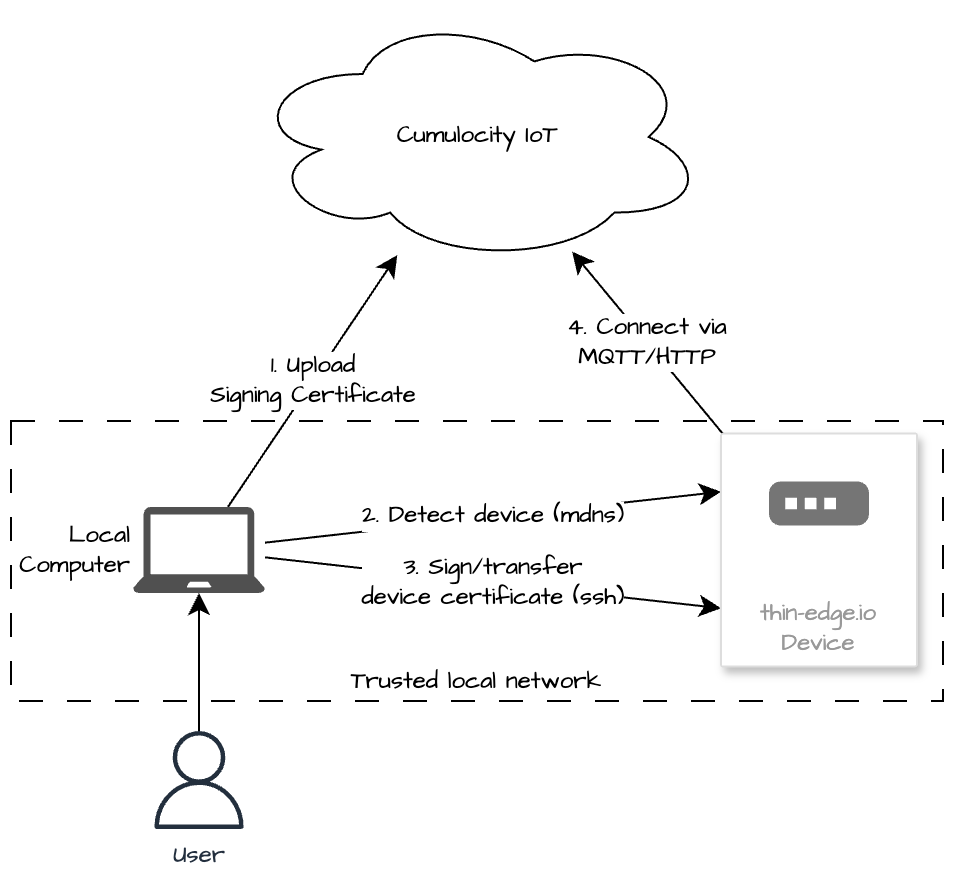

The diagram above was exported from draw.io. Its source (the exported page's mxGraphModel, read from the mxfile embedded in the PNG):
<mxGraphModel dx="1296" dy="1043" grid="0" gridSize="10" guides="1" tooltips="1" connect="1" arrows="1" fold="1" page="0" pageScale="1" pageWidth="1654" pageHeight="1169" math="0" shadow="0">
  <root>
    <mxCell id="0" />
    <mxCell id="1" parent="0" />
    <mxCell id="9MzbLLAMvih8I031maXl-16" value="Trusted local network" style="rounded=0;whiteSpace=wrap;html=1;hachureGap=4;fontFamily=Architects Daughter;fontSource=https%3A%2F%2Ffonts.googleapis.com%2Fcss%3Ffamily%3DArchitects%2BDaughter;dashed=1;dashPattern=12 12;verticalAlign=bottom;fillColor=none;" vertex="1" parent="1">
      <mxGeometry x="-164" y="-139" width="466" height="140" as="geometry" />
    </mxCell>
    <mxCell id="9MzbLLAMvih8I031maXl-9" value="1. Upload&lt;div&gt;Signing Certificate&lt;/div&gt;" style="edgeStyle=none;curved=1;rounded=0;hachureGap=4;orthogonalLoop=1;jettySize=auto;html=1;fontFamily=Architects Daughter;fontSource=https%3A%2F%2Ffonts.googleapis.com%2Fcss%3Ffamily%3DArchitects%2BDaughter;fontSize=12;startSize=8;endSize=8;" edge="1" parent="1" source="9MzbLLAMvih8I031maXl-4" target="9MzbLLAMvih8I031maXl-8">
      <mxGeometry relative="1" as="geometry" />
    </mxCell>
    <mxCell id="9MzbLLAMvih8I031maXl-10" value="3. Sign/transfer&lt;div&gt;device certificate (ssh)&lt;div&gt;&lt;/div&gt;&lt;/div&gt;" style="edgeStyle=none;curved=1;rounded=0;hachureGap=4;orthogonalLoop=1;jettySize=auto;html=1;fontFamily=Architects Daughter;fontSource=https%3A%2F%2Ffonts.googleapis.com%2Fcss%3Ffamily%3DArchitects%2BDaughter;fontSize=12;startSize=8;endSize=8;entryX=0;entryY=0.75;entryDx=0;entryDy=0;" edge="1" parent="1" source="9MzbLLAMvih8I031maXl-4" target="9MzbLLAMvih8I031maXl-6">
      <mxGeometry relative="1" as="geometry">
        <mxPoint as="offset" />
      </mxGeometry>
    </mxCell>
    <mxCell id="9MzbLLAMvih8I031maXl-14" value="2. Detect device (mdns)" style="edgeStyle=none;curved=1;rounded=0;hachureGap=4;orthogonalLoop=1;jettySize=auto;html=1;entryX=0;entryY=0.25;entryDx=0;entryDy=0;fontFamily=Architects Daughter;fontSource=https%3A%2F%2Ffonts.googleapis.com%2Fcss%3Ffamily%3DArchitects%2BDaughter;fontSize=12;startSize=8;endSize=8;" edge="1" parent="1" source="9MzbLLAMvih8I031maXl-4" target="9MzbLLAMvih8I031maXl-6">
      <mxGeometry relative="1" as="geometry" />
    </mxCell>
    <mxCell id="9MzbLLAMvih8I031maXl-4" value="Local&lt;div&gt;Computer&lt;/div&gt;" style="pointerEvents=1;shadow=0;dashed=0;html=1;strokeColor=none;fillColor=#505050;labelPosition=left;verticalLabelPosition=middle;verticalAlign=middle;outlineConnect=0;align=right;shape=mxgraph.office.devices.laptop;hachureGap=4;fontFamily=Architects Daughter;fontSource=https%3A%2F%2Ffonts.googleapis.com%2Fcss%3Ffamily%3DArchitects%2BDaughter;labelBackgroundColor=none;labelBorderColor=none;" vertex="1" parent="1">
      <mxGeometry x="-103" y="-96" width="66" height="43" as="geometry" />
    </mxCell>
    <mxCell id="9MzbLLAMvih8I031maXl-11" value="4. Connect via&lt;div&gt;MQTT/HTTP&lt;/div&gt;" style="edgeStyle=none;curved=1;rounded=0;hachureGap=4;orthogonalLoop=1;jettySize=auto;html=1;fontFamily=Architects Daughter;fontSource=https%3A%2F%2Ffonts.googleapis.com%2Fcss%3Ffamily%3DArchitects%2BDaughter;fontSize=12;startSize=8;endSize=8;" edge="1" parent="1" source="9MzbLLAMvih8I031maXl-6" target="9MzbLLAMvih8I031maXl-8">
      <mxGeometry relative="1" as="geometry" />
    </mxCell>
    <mxCell id="9MzbLLAMvih8I031maXl-6" value="&lt;div&gt;thin-edge.io&lt;/div&gt;Device" style="strokeColor=#dddddd;shadow=1;strokeWidth=1;rounded=1;absoluteArcSize=1;arcSize=2;labelPosition=center;verticalLabelPosition=middle;align=center;verticalAlign=bottom;spacingLeft=0;fontColor=#999999;fontSize=12;whiteSpace=wrap;spacingBottom=2;html=1;hachureGap=4;fontFamily=Architects Daughter;fontSource=https%3A%2F%2Ffonts.googleapis.com%2Fcss%3Ffamily%3DArchitects%2BDaughter;" vertex="1" parent="1">
      <mxGeometry x="191" y="-132.75" width="98" height="116.5" as="geometry" />
    </mxCell>
    <mxCell id="9MzbLLAMvih8I031maXl-7" value="" style="dashed=0;connectable=0;html=1;fillColor=#757575;strokeColor=none;shape=mxgraph.gcp2.gateway_icon;part=1;hachureGap=4;fontFamily=Architects Daughter;fontSource=https%3A%2F%2Ffonts.googleapis.com%2Fcss%3Ffamily%3DArchitects%2BDaughter;" vertex="1" parent="9MzbLLAMvih8I031maXl-6">
      <mxGeometry x="0.5" width="50" height="22" relative="1" as="geometry">
        <mxPoint x="-25" y="24" as="offset" />
      </mxGeometry>
    </mxCell>
    <mxCell id="9MzbLLAMvih8I031maXl-8" value="Cumulocity IoT" style="ellipse;shape=cloud;whiteSpace=wrap;html=1;hachureGap=4;fontFamily=Architects Daughter;fontSource=https%3A%2F%2Ffonts.googleapis.com%2Fcss%3Ffamily%3DArchitects%2BDaughter;" vertex="1" parent="1">
      <mxGeometry x="-45.5" y="-344" width="229" height="126" as="geometry" />
    </mxCell>
    <mxCell id="9MzbLLAMvih8I031maXl-13" value="" style="edgeStyle=none;curved=1;rounded=0;hachureGap=4;orthogonalLoop=1;jettySize=auto;html=1;fontFamily=Architects Daughter;fontSource=https%3A%2F%2Ffonts.googleapis.com%2Fcss%3Ffamily%3DArchitects%2BDaughter;fontSize=12;startSize=8;endSize=8;" edge="1" parent="1" source="9MzbLLAMvih8I031maXl-12" target="9MzbLLAMvih8I031maXl-4">
      <mxGeometry relative="1" as="geometry" />
    </mxCell>
    <mxCell id="9MzbLLAMvih8I031maXl-12" value="User" style="outlineConnect=0;fontColor=#232F3E;gradientColor=none;fillColor=#232F3D;strokeColor=none;dashed=0;verticalLabelPosition=bottom;verticalAlign=top;align=center;html=1;fontSize=12;fontStyle=0;aspect=fixed;pointerEvents=1;shape=mxgraph.aws4.user;hachureGap=4;fontFamily=Architects Daughter;fontSource=https%3A%2F%2Ffonts.googleapis.com%2Fcss%3Ffamily%3DArchitects%2BDaughter;" vertex="1" parent="1">
      <mxGeometry x="-94.5" y="16" width="49" height="49" as="geometry" />
    </mxCell>
  </root>
</mxGraphModel>